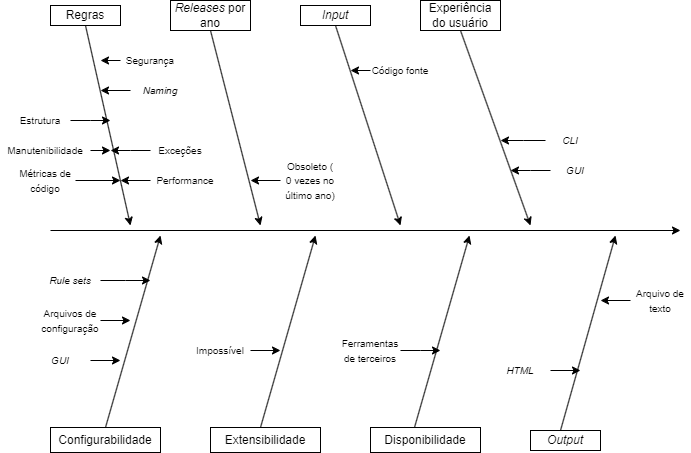

The diagram above was exported from draw.io. Its source (the exported page's mxGraphModel, read from the mxfile embedded in the PNG):
<mxGraphModel dx="1434" dy="731" grid="1" gridSize="10" guides="1" tooltips="1" connect="1" arrows="1" fold="1" page="1" pageScale="1" pageWidth="827" pageHeight="1169" math="0" shadow="0">
  <root>
    <mxCell id="0" />
    <mxCell id="1" parent="0" />
    <mxCell id="2" value="" style="endArrow=classic;html=1;rounded=0;entryX=0;entryY=0.5;entryDx=0;entryDy=0;" edge="1" parent="1">
      <mxGeometry width="50" height="50" relative="1" as="geometry">
        <mxPoint x="50" y="375" as="sourcePoint" />
        <mxPoint x="680" y="375" as="targetPoint" />
      </mxGeometry>
    </mxCell>
    <mxCell id="3" value="Regras" style="rounded=0;whiteSpace=wrap;html=1;" vertex="1" parent="1">
      <mxGeometry x="50" y="150" width="70" height="20" as="geometry" />
    </mxCell>
    <mxCell id="4" value="&lt;i&gt;Releases&lt;/i&gt;&amp;nbsp;por ano" style="rounded=0;whiteSpace=wrap;html=1;" vertex="1" parent="1">
      <mxGeometry x="170" y="145" width="80" height="30" as="geometry" />
    </mxCell>
    <mxCell id="5" value="&lt;i&gt;Input&lt;/i&gt;" style="rounded=0;whiteSpace=wrap;html=1;" vertex="1" parent="1">
      <mxGeometry x="300" y="150" width="70" height="20" as="geometry" />
    </mxCell>
    <mxCell id="6" value="Configurabilidade" style="rounded=0;whiteSpace=wrap;html=1;" vertex="1" parent="1">
      <mxGeometry x="50" y="572" width="110" height="25" as="geometry" />
    </mxCell>
    <mxCell id="7" value="Extensibilidade" style="rounded=0;whiteSpace=wrap;html=1;" vertex="1" parent="1">
      <mxGeometry x="210" y="572" width="110" height="25" as="geometry" />
    </mxCell>
    <mxCell id="8" value="Disponibilidade" style="rounded=0;whiteSpace=wrap;html=1;" vertex="1" parent="1">
      <mxGeometry x="370" y="572" width="110" height="25" as="geometry" />
    </mxCell>
    <mxCell id="9" value="Experiência do usuário" style="rounded=0;whiteSpace=wrap;html=1;" vertex="1" parent="1">
      <mxGeometry x="420" y="145" width="80" height="30" as="geometry" />
    </mxCell>
    <mxCell id="10" value="&lt;i&gt;Output&lt;/i&gt;" style="rounded=0;whiteSpace=wrap;html=1;" vertex="1" parent="1">
      <mxGeometry x="530" y="575" width="70" height="20" as="geometry" />
    </mxCell>
    <mxCell id="11" value="" style="endArrow=classic;html=1;rounded=0;exitX=0.5;exitY=1;exitDx=0;exitDy=0;" edge="1" source="3" parent="1">
      <mxGeometry width="50" height="50" relative="1" as="geometry">
        <mxPoint x="390" y="420" as="sourcePoint" />
        <mxPoint x="130" y="370" as="targetPoint" />
      </mxGeometry>
    </mxCell>
    <mxCell id="12" value="" style="endArrow=classic;html=1;rounded=0;exitX=0.5;exitY=1;exitDx=0;exitDy=0;" edge="1" source="4" parent="1">
      <mxGeometry width="50" height="50" relative="1" as="geometry">
        <mxPoint x="390" y="420" as="sourcePoint" />
        <mxPoint x="260" y="370" as="targetPoint" />
      </mxGeometry>
    </mxCell>
    <mxCell id="13" value="" style="endArrow=classic;html=1;rounded=0;exitX=0.5;exitY=1;exitDx=0;exitDy=0;" edge="1" source="5" parent="1">
      <mxGeometry width="50" height="50" relative="1" as="geometry">
        <mxPoint x="390" y="420" as="sourcePoint" />
        <mxPoint x="400" y="370" as="targetPoint" />
      </mxGeometry>
    </mxCell>
    <mxCell id="14" value="" style="endArrow=classic;html=1;rounded=0;exitX=0.5;exitY=1;exitDx=0;exitDy=0;" edge="1" source="9" parent="1">
      <mxGeometry width="50" height="50" relative="1" as="geometry">
        <mxPoint x="390" y="420" as="sourcePoint" />
        <mxPoint x="530" y="370" as="targetPoint" />
      </mxGeometry>
    </mxCell>
    <mxCell id="15" value="" style="endArrow=classic;html=1;rounded=0;exitX=0.5;exitY=0;exitDx=0;exitDy=0;" edge="1" source="6" parent="1">
      <mxGeometry width="50" height="50" relative="1" as="geometry">
        <mxPoint x="390" y="420" as="sourcePoint" />
        <mxPoint x="160" y="380" as="targetPoint" />
      </mxGeometry>
    </mxCell>
    <mxCell id="16" value="" style="endArrow=classic;html=1;rounded=0;exitX=0.5;exitY=0;exitDx=0;exitDy=0;" edge="1" parent="1">
      <mxGeometry width="50" height="50" relative="1" as="geometry">
        <mxPoint x="260" y="572" as="sourcePoint" />
        <mxPoint x="315" y="380" as="targetPoint" />
      </mxGeometry>
    </mxCell>
    <mxCell id="17" value="" style="endArrow=classic;html=1;rounded=0;exitX=0.5;exitY=0;exitDx=0;exitDy=0;" edge="1" parent="1">
      <mxGeometry width="50" height="50" relative="1" as="geometry">
        <mxPoint x="414" y="572" as="sourcePoint" />
        <mxPoint x="469" y="380" as="targetPoint" />
      </mxGeometry>
    </mxCell>
    <mxCell id="18" value="" style="endArrow=classic;html=1;rounded=0;exitX=0.5;exitY=0;exitDx=0;exitDy=0;" edge="1" parent="1">
      <mxGeometry width="50" height="50" relative="1" as="geometry">
        <mxPoint x="560" y="575" as="sourcePoint" />
        <mxPoint x="615" y="380" as="targetPoint" />
      </mxGeometry>
    </mxCell>
    <mxCell id="19" style="edgeStyle=orthogonalEdgeStyle;rounded=0;orthogonalLoop=1;jettySize=auto;html=1;exitX=0;exitY=0.5;exitDx=0;exitDy=0;" edge="1" source="20" parent="1">
      <mxGeometry relative="1" as="geometry">
        <mxPoint x="100" y="205" as="targetPoint" />
      </mxGeometry>
    </mxCell>
    <mxCell id="20" value="&lt;font style=&quot;font-size: 10px;&quot;&gt;Segurança&lt;/font&gt;" style="text;html=1;strokeColor=none;fillColor=none;align=center;verticalAlign=middle;whiteSpace=wrap;rounded=0;" vertex="1" parent="1">
      <mxGeometry x="120" y="190" width="60" height="30" as="geometry" />
    </mxCell>
    <mxCell id="21" style="edgeStyle=orthogonalEdgeStyle;rounded=0;orthogonalLoop=1;jettySize=auto;html=1;exitX=0;exitY=0.5;exitDx=0;exitDy=0;" edge="1" source="22" parent="1">
      <mxGeometry relative="1" as="geometry">
        <mxPoint x="100" y="235" as="targetPoint" />
      </mxGeometry>
    </mxCell>
    <mxCell id="22" value="&lt;font style=&quot;font-size: 10px;&quot;&gt;&lt;i&gt;Naming&lt;/i&gt;&lt;/font&gt;" style="text;html=1;strokeColor=none;fillColor=none;align=center;verticalAlign=middle;whiteSpace=wrap;rounded=0;" vertex="1" parent="1">
      <mxGeometry x="130" y="220" width="60" height="30" as="geometry" />
    </mxCell>
    <mxCell id="23" style="edgeStyle=orthogonalEdgeStyle;rounded=0;orthogonalLoop=1;jettySize=auto;html=1;exitX=1;exitY=0.5;exitDx=0;exitDy=0;" edge="1" source="24" parent="1">
      <mxGeometry relative="1" as="geometry">
        <mxPoint x="110" y="265" as="targetPoint" />
      </mxGeometry>
    </mxCell>
    <mxCell id="24" value="&lt;span style=&quot;font-size: 10px;&quot;&gt;Estrutura&lt;/span&gt;" style="text;html=1;strokeColor=none;fillColor=none;align=center;verticalAlign=middle;whiteSpace=wrap;rounded=0;" vertex="1" parent="1">
      <mxGeometry x="10" y="250" width="60" height="30" as="geometry" />
    </mxCell>
    <mxCell id="25" style="edgeStyle=orthogonalEdgeStyle;rounded=0;orthogonalLoop=1;jettySize=auto;html=1;exitX=0;exitY=0.5;exitDx=0;exitDy=0;" edge="1" source="26" parent="1">
      <mxGeometry relative="1" as="geometry">
        <mxPoint x="110" y="295" as="targetPoint" />
      </mxGeometry>
    </mxCell>
    <mxCell id="26" value="&lt;span style=&quot;font-size: 10px;&quot;&gt;Exceções&lt;/span&gt;" style="text;html=1;strokeColor=none;fillColor=none;align=center;verticalAlign=middle;whiteSpace=wrap;rounded=0;" vertex="1" parent="1">
      <mxGeometry x="150" y="280" width="60" height="30" as="geometry" />
    </mxCell>
    <mxCell id="27" style="edgeStyle=orthogonalEdgeStyle;rounded=0;orthogonalLoop=1;jettySize=auto;html=1;exitX=1;exitY=0.5;exitDx=0;exitDy=0;" edge="1" source="28" parent="1">
      <mxGeometry relative="1" as="geometry">
        <mxPoint x="110" y="295" as="targetPoint" />
      </mxGeometry>
    </mxCell>
    <mxCell id="28" value="&lt;font style=&quot;font-size: 10px;&quot;&gt;Manutenibilidade&lt;/font&gt;" style="text;html=1;strokeColor=none;fillColor=none;align=center;verticalAlign=middle;whiteSpace=wrap;rounded=0;" vertex="1" parent="1">
      <mxGeometry y="280" width="90" height="30" as="geometry" />
    </mxCell>
    <mxCell id="29" style="edgeStyle=orthogonalEdgeStyle;rounded=0;orthogonalLoop=1;jettySize=auto;html=1;exitX=1;exitY=0.5;exitDx=0;exitDy=0;" edge="1" source="30" parent="1">
      <mxGeometry relative="1" as="geometry">
        <mxPoint x="120" y="325" as="targetPoint" />
      </mxGeometry>
    </mxCell>
    <mxCell id="30" value="&lt;font style=&quot;font-size: 10px;&quot;&gt;Métricas de código&lt;/font&gt;" style="text;html=1;strokeColor=none;fillColor=none;align=center;verticalAlign=middle;whiteSpace=wrap;rounded=0;" vertex="1" parent="1">
      <mxGeometry x="15" y="310" width="60" height="30" as="geometry" />
    </mxCell>
    <mxCell id="31" style="edgeStyle=orthogonalEdgeStyle;rounded=0;orthogonalLoop=1;jettySize=auto;html=1;exitX=0;exitY=0.5;exitDx=0;exitDy=0;" edge="1" source="32" parent="1">
      <mxGeometry relative="1" as="geometry">
        <mxPoint x="120" y="325" as="targetPoint" />
      </mxGeometry>
    </mxCell>
    <mxCell id="32" value="&lt;span style=&quot;font-size: 10px;&quot;&gt;Performance&lt;/span&gt;" style="text;html=1;strokeColor=none;fillColor=none;align=center;verticalAlign=middle;whiteSpace=wrap;rounded=0;" vertex="1" parent="1">
      <mxGeometry x="150" y="310" width="70" height="30" as="geometry" />
    </mxCell>
    <mxCell id="33" style="edgeStyle=orthogonalEdgeStyle;rounded=0;orthogonalLoop=1;jettySize=auto;html=1;exitX=0;exitY=0.5;exitDx=0;exitDy=0;" edge="1" source="34" parent="1">
      <mxGeometry relative="1" as="geometry">
        <mxPoint x="250" y="325" as="targetPoint" />
      </mxGeometry>
    </mxCell>
    <mxCell id="34" value="&lt;font style=&quot;font-size: 10px;&quot;&gt;Obsoleto (&lt;br&gt;0 vezes no último ano)&lt;br&gt;&lt;/font&gt;" style="text;html=1;strokeColor=none;fillColor=none;align=center;verticalAlign=middle;whiteSpace=wrap;rounded=0;" vertex="1" parent="1">
      <mxGeometry x="280" y="310" width="60" height="30" as="geometry" />
    </mxCell>
    <mxCell id="35" style="edgeStyle=orthogonalEdgeStyle;rounded=0;orthogonalLoop=1;jettySize=auto;html=1;exitX=0;exitY=0.5;exitDx=0;exitDy=0;" edge="1" source="36" parent="1">
      <mxGeometry relative="1" as="geometry">
        <mxPoint x="350" y="215" as="targetPoint" />
      </mxGeometry>
    </mxCell>
    <mxCell id="36" value="&lt;font style=&quot;font-size: 10px;&quot;&gt;Código fonte&lt;/font&gt;" style="text;html=1;strokeColor=none;fillColor=none;align=center;verticalAlign=middle;whiteSpace=wrap;rounded=0;" vertex="1" parent="1">
      <mxGeometry x="370" y="200" width="60" height="30" as="geometry" />
    </mxCell>
    <mxCell id="37" style="edgeStyle=orthogonalEdgeStyle;rounded=0;orthogonalLoop=1;jettySize=auto;html=1;exitX=0;exitY=0.5;exitDx=0;exitDy=0;" edge="1" source="38" parent="1">
      <mxGeometry relative="1" as="geometry">
        <mxPoint x="500" y="285" as="targetPoint" />
      </mxGeometry>
    </mxCell>
    <mxCell id="38" value="&lt;span style=&quot;font-size: 10px;&quot;&gt;&lt;i&gt;CLI&lt;/i&gt;&lt;/span&gt;" style="text;html=1;strokeColor=none;fillColor=none;align=center;verticalAlign=middle;whiteSpace=wrap;rounded=0;" vertex="1" parent="1">
      <mxGeometry x="545" y="270" width="50" height="30" as="geometry" />
    </mxCell>
    <mxCell id="39" style="edgeStyle=orthogonalEdgeStyle;rounded=0;orthogonalLoop=1;jettySize=auto;html=1;exitX=0;exitY=0.5;exitDx=0;exitDy=0;" edge="1" source="40" parent="1">
      <mxGeometry relative="1" as="geometry">
        <mxPoint x="510" y="315" as="targetPoint" />
      </mxGeometry>
    </mxCell>
    <mxCell id="40" value="&lt;span style=&quot;font-size: 10px;&quot;&gt;&lt;i&gt;GUI&lt;/i&gt;&lt;/span&gt;" style="text;html=1;strokeColor=none;fillColor=none;align=center;verticalAlign=middle;whiteSpace=wrap;rounded=0;" vertex="1" parent="1">
      <mxGeometry x="550" y="300" width="50" height="30" as="geometry" />
    </mxCell>
    <mxCell id="41" style="edgeStyle=orthogonalEdgeStyle;rounded=0;orthogonalLoop=1;jettySize=auto;html=1;exitX=1;exitY=0.5;exitDx=0;exitDy=0;" edge="1" source="42" parent="1">
      <mxGeometry relative="1" as="geometry">
        <mxPoint x="150" y="425" as="targetPoint" />
      </mxGeometry>
    </mxCell>
    <mxCell id="42" value="&lt;span style=&quot;font-size: 10px;&quot;&gt;&lt;i&gt;Rule sets&lt;/i&gt;&lt;/span&gt;" style="text;html=1;strokeColor=none;fillColor=none;align=center;verticalAlign=middle;whiteSpace=wrap;rounded=0;" vertex="1" parent="1">
      <mxGeometry x="40" y="410" width="60" height="30" as="geometry" />
    </mxCell>
    <mxCell id="43" style="edgeStyle=orthogonalEdgeStyle;rounded=0;orthogonalLoop=1;jettySize=auto;html=1;exitX=1;exitY=0.5;exitDx=0;exitDy=0;" edge="1" source="44" parent="1">
      <mxGeometry relative="1" as="geometry">
        <mxPoint x="130" y="465" as="targetPoint" />
      </mxGeometry>
    </mxCell>
    <mxCell id="44" value="&lt;span style=&quot;font-size: 10px;&quot;&gt;Arquivos de configuração&lt;/span&gt;" style="text;html=1;strokeColor=none;fillColor=none;align=center;verticalAlign=middle;whiteSpace=wrap;rounded=0;" vertex="1" parent="1">
      <mxGeometry x="40" y="450" width="60" height="30" as="geometry" />
    </mxCell>
    <mxCell id="45" style="edgeStyle=orthogonalEdgeStyle;rounded=0;orthogonalLoop=1;jettySize=auto;html=1;exitX=1;exitY=0.5;exitDx=0;exitDy=0;" edge="1" source="46" parent="1">
      <mxGeometry relative="1" as="geometry">
        <mxPoint x="120" y="505" as="targetPoint" />
      </mxGeometry>
    </mxCell>
    <mxCell id="46" value="&lt;span style=&quot;font-size: 10px;&quot;&gt;&lt;i&gt;GUI&lt;/i&gt;&lt;/span&gt;" style="text;html=1;strokeColor=none;fillColor=none;align=center;verticalAlign=middle;whiteSpace=wrap;rounded=0;" vertex="1" parent="1">
      <mxGeometry x="30" y="490" width="60" height="30" as="geometry" />
    </mxCell>
    <mxCell id="47" style="edgeStyle=orthogonalEdgeStyle;rounded=0;orthogonalLoop=1;jettySize=auto;html=1;exitX=1;exitY=0.5;exitDx=0;exitDy=0;" edge="1" source="48" parent="1">
      <mxGeometry relative="1" as="geometry">
        <mxPoint x="280" y="495" as="targetPoint" />
      </mxGeometry>
    </mxCell>
    <mxCell id="48" value="&lt;span style=&quot;font-size: 10px;&quot;&gt;Impossível&lt;/span&gt;" style="text;html=1;strokeColor=none;fillColor=none;align=center;verticalAlign=middle;whiteSpace=wrap;rounded=0;" vertex="1" parent="1">
      <mxGeometry x="190" y="480" width="60" height="30" as="geometry" />
    </mxCell>
    <mxCell id="49" style="edgeStyle=orthogonalEdgeStyle;rounded=0;orthogonalLoop=1;jettySize=auto;html=1;exitX=1;exitY=0.5;exitDx=0;exitDy=0;" edge="1" source="50" parent="1">
      <mxGeometry relative="1" as="geometry">
        <mxPoint x="440" y="495" as="targetPoint" />
      </mxGeometry>
    </mxCell>
    <mxCell id="50" value="&lt;span style=&quot;font-size: 10px;&quot;&gt;Ferramentas de terceiros&lt;/span&gt;" style="text;html=1;strokeColor=none;fillColor=none;align=center;verticalAlign=middle;whiteSpace=wrap;rounded=0;" vertex="1" parent="1">
      <mxGeometry x="340" y="480" width="60" height="30" as="geometry" />
    </mxCell>
    <mxCell id="51" style="edgeStyle=orthogonalEdgeStyle;rounded=0;orthogonalLoop=1;jettySize=auto;html=1;exitX=1;exitY=0.5;exitDx=0;exitDy=0;" edge="1" source="52" parent="1">
      <mxGeometry relative="1" as="geometry">
        <mxPoint x="580" y="515" as="targetPoint" />
      </mxGeometry>
    </mxCell>
    <mxCell id="52" value="&lt;span style=&quot;font-size: 10px;&quot;&gt;&lt;i&gt;HTML&lt;/i&gt;&lt;/span&gt;" style="text;html=1;strokeColor=none;fillColor=none;align=center;verticalAlign=middle;whiteSpace=wrap;rounded=0;" vertex="1" parent="1">
      <mxGeometry x="490" y="500" width="60" height="30" as="geometry" />
    </mxCell>
    <mxCell id="53" style="edgeStyle=orthogonalEdgeStyle;rounded=0;orthogonalLoop=1;jettySize=auto;html=1;exitX=0;exitY=0.5;exitDx=0;exitDy=0;" edge="1" source="54" parent="1">
      <mxGeometry relative="1" as="geometry">
        <mxPoint x="600" y="445" as="targetPoint" />
      </mxGeometry>
    </mxCell>
    <mxCell id="54" value="&lt;span style=&quot;font-size: 10px;&quot;&gt;Arquivo de texto&lt;/span&gt;" style="text;html=1;strokeColor=none;fillColor=none;align=center;verticalAlign=middle;whiteSpace=wrap;rounded=0;" vertex="1" parent="1">
      <mxGeometry x="630" y="430" width="60" height="30" as="geometry" />
    </mxCell>
  </root>
</mxGraphModel>